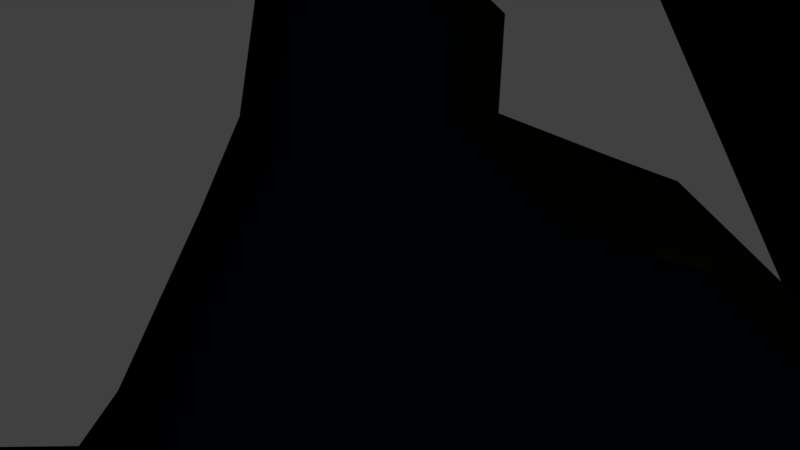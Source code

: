 # Source: room.blend  (saved by Blender 2.77.0; exported with 4.5.12 LTS)
import bpy
from mathutils import Matrix  # noqa: F401  (used for matrix-valued properties, if any)

bpy.ops.wm.read_factory_settings(use_empty=True)
scene = bpy.context.scene
scene.name = 'Scene'

# ---- collections
col_collection_1 = bpy.data.collections.new('Collection 1'); scene.collection.children.link(col_collection_1)

# ---- materials (node trees are filled in below, after node groups)
mat_d_blue_001 = bpy.data.materials.new('d-blue.001')
mat_d_blue_001.alpha_threshold = 0.0
mat_d_blue_001.use_transparent_shadow = False
mat_d_blue_001.diffuse_color = (0.007977, 0.00025, 0.8007, 1.0)
mat_d_blue_001.roughness = 0.5
mat_d_blue = bpy.data.materials.new('d-blue')
mat_d_blue.alpha_threshold = 0.0
mat_d_blue.use_transparent_shadow = False
mat_d_blue.diffuse_color = (0.03773, 0.07297, 0.9551, 1.0)
mat_d_blue.roughness = 0.5
mat_l_blue_001 = bpy.data.materials.new('l-blue.001')
mat_l_blue_001.alpha_threshold = 0.0
mat_l_blue_001.use_transparent_shadow = False
mat_l_blue_001.diffuse_color = (0.06289, 0.369, 0.9551, 1.0)
mat_l_blue_001.roughness = 0.5
mat_yellow = bpy.data.materials.new('yellow')
mat_yellow.alpha_threshold = 0.0
mat_yellow.use_transparent_shadow = False
mat_yellow.diffuse_color = (0.8959, 0.9551, 0.138, 1.0)
mat_yellow.roughness = 0.5

# ---- material node trees

# ---- world
world_world = bpy.data.worlds.new('World'); scene.world = world_world
world_world.color = (0.05088, 0.05088, 0.05088)
world_world.use_sun_shadow = False
world_world.sun_shadow_jitter_overblur = 0.0
world_world.cycles.sampling_method = 'MANUAL'

# ---- cameras
cam_camera = bpy.data.cameras.new('Camera')
cam_camera.clip_end = 100.0
cam_camera.lens = 35.0
cam_camera.sensor_width = 32.0
cam_camera.sensor_height = 18.0
cam_camera.ortho_scale = 7.314
cam_camera.dof.focus_distance = 0.0
cam_camera.dof.aperture_fstop = 128.0

# ---- lights
light_lamp = bpy.data.lights.new('Lamp', 'POINT')
light_lamp.transmission_factor = 0.0
light_lamp.cutoff_distance = 30.0
light_lamp.energy = 100.0
light_lamp.shadow_buffer_clip_start = 1.001
light_lamp.shadow_soft_size = 0.1
light_lamp.shadow_maximum_resolution = 0.006
light_lamp.use_absolute_resolution = True

# ---- meshes
me_cube_002 = bpy.data.meshes.new('Cube.002')
me_cube_002.from_pydata([(-193.5, -228.7, -37.38), (-193.5, -228.7, 146.5), (-193.5, 67.87, -37.38), (-193.5, 67.87, 146.5), (207.2, -228.7, -37.38), (207.2, -228.7, 146.5), (207.2, 67.87, -37.38), (207.2, 67.87, 146.5), (-193.5, -228.7, -20.66), (-193.5, -228.7, -3.946), (-193.5, -228.7, 12.77), (-193.5, -228.7, 29.49), (-193.5, -228.7, 46.21), (-193.5, -228.7, 62.93), (-193.5, -228.7, 79.65), (-193.5, -228.7, 96.37), (-193.5, -228.7, 113.1), (-193.5, -228.7, 129.8), (-193.5, -201.7, 146.5), (-193.5, -174.8, 146.5), (-193.5, -147.8, 146.5), (-193.5, -120.9, 146.5), (-193.5, -93.9, 146.5), (-193.5, -66.93, 146.5), (-193.5, -39.97, 146.5), (-193.5, -13.01, 146.5), (-193.5, 13.95, 146.5), (-193.5, 40.91, 146.5), (-193.5, 67.87, 129.8), (-193.5, 67.87, 113.1), (-193.5, 67.87, 96.37), (-193.5, 67.87, 79.65), (-193.5, 67.87, 62.93), (-193.5, 67.87, 46.21), (-193.5, 67.87, 29.49), (-193.5, 67.87, 12.77), (-193.5, 67.87, -3.946), (-193.5, 67.87, -20.66), (-193.5, 40.91, -37.38), (-193.5, 13.95, -37.38), (-193.5, -13.01, -37.38), (-193.5, -39.97, -37.38), (-193.5, -66.93, -37.38), (-193.5, -93.9, -37.38), (-193.5, -120.9, -37.38), (-193.5, -147.8, -37.38), (-193.5, -174.8, -37.38), (-193.5, -201.7, -37.38), (-157.1, 67.87, 146.5), (-120.6, 67.87, 146.5), (-84.21, 67.87, 146.5), (-47.79, 67.87, 146.5), (-11.36, 67.87, 146.5), (25.06, 67.87, 146.5), (61.48, 67.87, 146.5), (97.9, 67.87, 146.5), (134.3, 67.87, 146.5), (170.8, 67.87, 146.5), (207.2, 67.87, 129.8), (207.2, 67.87, 113.1), (207.2, 67.87, 96.37), (207.2, 67.87, 79.65), (207.2, 67.87, 62.93), (207.2, 67.87, 46.21), (207.2, 67.87, 29.49), (207.2, 67.87, 12.77), (207.2, 67.87, -3.946), (207.2, 67.87, -20.66), (170.8, 67.87, -37.38), (134.3, 67.87, -37.38), (97.9, 67.87, -37.38), (61.48, 67.87, -37.38), (25.06, 67.87, -37.38), (-11.36, 67.87, -37.38), (-47.79, 67.87, -37.38), (-84.21, 67.87, -37.38), (-120.6, 67.87, -37.38), (-157.1, 67.87, -37.38), (207.2, 40.91, 146.5), (207.2, 13.95, 146.5), (207.2, -13.01, 146.5), (207.2, -39.97, 146.5), (207.2, -66.93, 146.5), (207.2, -93.9, 146.5), (207.2, -120.9, 146.5), (207.2, -147.8, 146.5), (207.2, -174.8, 146.5), (207.2, -201.7, 146.5), (207.2, -228.7, 129.8), (207.2, -228.7, 113.1), (207.2, -228.7, 96.37), (207.2, -228.7, 79.65), (207.2, -228.7, 62.93), (207.2, -228.7, 46.21), (207.2, -228.7, 29.49), (207.2, -228.7, 12.77), (207.2, -228.7, -3.946), (207.2, -228.7, -20.66), (207.2, -201.7, -37.38), (207.2, -174.8, -37.38), (207.2, -147.8, -37.38), (207.2, -120.9, -37.38), (207.2, -93.9, -37.38), (207.2, -66.93, -37.38), (207.2, -39.97, -37.38), (207.2, -13.01, -37.38), (207.2, 13.95, -37.38), (207.2, 40.91, -37.38), (170.8, -228.7, 146.5), (134.3, -228.7, 146.5), (97.9, -228.7, 146.5), (61.48, -228.7, 146.5), (25.06, -228.7, 146.5), (-11.36, -228.7, 146.5), (-47.79, -228.7, 146.5), (-84.21, -228.7, 146.5), (-120.6, -228.7, 146.5), (-157.1, -228.7, 146.5), (-157.1, -228.7, -37.38), (-120.6, -228.7, -37.38), (-84.21, -228.7, -37.38), (-47.79, -228.7, -37.38), (-11.36, -228.7, -37.38), (25.06, -228.7, -37.38), (61.48, -228.7, -37.38), (97.9, -228.7, -37.38), (134.3, -228.7, -37.38), (170.8, -228.7, -37.38), (170.8, -201.7, 146.5), (170.8, -174.8, 146.5), (170.8, -147.8, 146.5), (170.8, -120.9, 146.5), (170.8, -93.9, 146.5), (170.8, -66.93, 146.5), (170.8, -39.97, 146.5), (170.8, -13.01, 146.5), (170.8, 13.95, 146.5), (170.8, 40.91, 146.5), (134.3, -201.7, 146.5), (134.3, -174.8, 146.5), (134.3, -147.8, 146.5), (134.3, -120.9, 146.5), (134.3, -93.9, 146.5), (134.3, -66.93, 146.5), (134.3, -39.97, 146.5), (134.3, -13.01, 146.5), (134.3, 13.95, 146.5), (134.3, 40.91, 146.5), (97.9, -201.7, 146.5), (97.9, -174.8, 146.5), (97.9, -147.8, 146.5), (97.9, -120.9, 146.5), (97.9, -93.9, 146.5), (97.9, -66.93, 146.5), (97.9, -39.97, 146.5), (97.9, -13.01, 146.5), (97.9, 13.95, 146.5), (97.9, 40.91, 146.5), (61.48, -201.7, 146.5), (61.48, -174.8, 146.5), (61.48, -147.8, 146.5), (61.48, -120.9, 146.5), (61.48, -93.9, 146.5), (61.48, -66.93, 146.5), (61.48, -39.97, 146.5), (61.48, -13.01, 146.5), (61.48, 13.95, 146.5), (61.48, 40.91, 146.5), (25.06, -201.7, 146.5), (25.06, -174.8, 146.5), (25.06, -147.8, 146.5), (25.06, -120.9, 146.5), (25.06, -93.9, 146.5), (25.06, -66.93, 146.5), (25.06, -39.97, 146.5), (25.06, -13.01, 146.5), (25.06, 13.95, 146.5), (25.06, 40.91, 146.5), (-11.36, -201.7, 146.5), (-11.36, -174.8, 146.5), (-11.36, -147.8, 146.5), (-11.36, -120.9, 146.5), (-11.36, -93.9, 146.5), (-11.36, -66.93, 146.5), (-11.36, -39.97, 146.5), (-11.36, -13.01, 146.5), (-11.36, 13.95, 146.5), (-11.36, 40.91, 146.5), (-47.79, -201.7, 146.5), (-47.79, -174.8, 146.5), (-47.79, -147.8, 146.5), (-47.79, -120.9, 146.5), (-47.79, -93.9, 146.5), (-47.79, -66.93, 146.5), (-47.79, -39.97, 146.5), (-47.79, -13.01, 146.5), (-47.79, 13.95, 146.5), (-47.79, 40.91, 146.5), (-84.21, -201.7, 146.5), (-84.21, -174.8, 146.5), (-84.21, -147.8, 146.5), (-84.21, -120.9, 146.5), (-84.21, -93.9, 146.5), (-84.21, -66.93, 146.5), (-84.21, -39.97, 146.5), (-84.21, -13.01, 146.5), (-84.21, 13.95, 146.5), (-84.21, 40.91, 146.5), (-120.6, -201.7, 146.5), (-120.6, -174.8, 146.5), (-120.6, -147.8, 146.5), (-120.6, -120.9, 146.5), (-120.6, -93.9, 146.5), (-120.6, -66.93, 146.5), (-120.6, -39.97, 146.5), (-120.6, -13.01, 146.5), (-120.6, 13.95, 146.5), (-120.6, 40.91, 146.5), (-157.1, -201.7, 146.5), (-157.1, -174.8, 146.5), (-157.1, -147.8, 146.5), (-157.1, -120.9, 146.5), (-157.1, -93.9, 146.5), (-157.1, -66.93, 146.5), (-157.1, -39.97, 146.5), (-157.1, -13.01, 146.5), (-157.1, 13.95, 146.5), (-157.1, 40.91, 146.5), (-157.1, -201.7, -37.38), (-157.1, -174.8, -37.38), (-157.1, -147.8, -37.38), (-157.1, -120.9, -37.38), (-157.1, -93.9, -37.38), (-157.1, -66.93, -37.38), (-157.1, -39.97, -37.38), (-157.1, -13.01, -37.38), (-157.1, 13.95, -37.38), (-157.1, 40.91, -37.38), (-120.6, -201.7, -37.38), (-120.6, -174.8, -37.38), (-120.6, -147.8, -37.38), (-120.6, -120.9, -37.38), (-120.6, -93.9, -37.38), (-120.6, -66.93, -37.38), (-120.6, -39.97, -37.38), (-120.6, -13.01, -37.38), (-120.6, 13.95, -37.38), (-120.6, 40.91, -37.38), (-84.21, -201.7, -37.38), (-84.21, -174.8, -37.38), (-84.21, -147.8, -37.38), (-84.21, -120.9, -37.38), (-84.21, -93.9, -37.38), (-84.21, -66.93, -37.38), (-84.21, -39.97, -37.38), (-84.21, -13.01, -37.38), (-84.21, 13.95, -37.38), (-84.21, 40.91, -37.38), (-47.79, -201.7, -37.38), (-47.79, -174.8, -37.38), (-47.79, -147.8, -37.38), (-47.79, -120.9, -37.38), (-47.79, -93.9, -37.38), (-47.79, -66.93, -37.38), (-47.79, -39.97, -37.38), (-47.79, -13.01, -37.38), (-47.79, 13.95, -37.38), (-47.79, 40.91, -37.38), (-11.36, -201.7, -37.38), (-11.36, -174.8, -37.38), (-11.36, -147.8, -37.38), (-11.36, -120.9, -37.38), (-11.36, -93.9, -37.38), (-11.36, -66.93, -37.38), (-11.36, -39.97, -37.38), (-11.36, -13.01, -37.38), (-11.36, 13.95, -37.38), (-11.36, 40.91, -37.38), (25.06, -201.7, -37.38), (25.06, -174.8, -37.38), (25.06, -147.8, -37.38), (25.06, -120.9, -37.38), (25.06, -93.9, -37.38), (25.06, -66.93, -37.38), (25.06, -39.97, -37.38), (25.06, -13.01, -37.38), (25.06, 13.95, -37.38), (25.06, 40.91, -37.38), (61.48, -201.7, -37.38), (61.48, -174.8, -37.38), (61.48, -147.8, -37.38), (61.48, -120.9, -37.38), (61.48, -93.9, -37.38), (61.48, -66.93, -37.38), (61.48, -39.97, -37.38), (61.48, -13.01, -37.38), (61.48, 13.95, -37.38), (61.48, 40.91, -37.38), (97.9, -201.7, -37.38), (97.9, -174.8, -37.38), (97.9, -147.8, -37.38), (97.9, -120.9, -37.38), (97.9, -93.9, -37.38), (97.9, -66.93, -37.38), (97.9, -39.97, -37.38), (97.9, -13.01, -37.38), (97.9, 13.95, -37.38), (97.9, 40.91, -37.38), (134.3, -201.7, -37.38), (134.3, -174.8, -37.38), (134.3, -147.8, -37.38), (134.3, -120.9, -37.38), (134.3, -93.9, -37.38), (134.3, -66.93, -37.38), (134.3, -39.97, -37.38), (134.3, -13.01, -37.38), (134.3, 13.95, -37.38), (134.3, 40.91, -37.38), (170.8, -201.7, -37.38), (170.8, -174.8, -37.38), (170.8, -147.8, -37.38), (170.8, -120.9, -37.38), (170.8, -93.9, -37.38), (170.8, -66.93, -37.38), (170.8, -39.97, -37.38), (170.8, -13.01, -37.38), (170.8, 13.95, -37.38), (170.8, 40.91, -37.38), (170.8, -228.7, 129.8), (134.3, -228.7, 129.8), (97.9, -228.7, 129.8), (61.48, -228.7, 129.8), (25.06, -228.7, 129.8), (-11.36, -228.7, 129.8), (-47.79, -228.7, 129.8), (-84.21, -228.7, 129.8), (-120.6, -228.7, 129.8), (-157.1, -228.7, 129.8), (170.8, -228.7, 113.1), (134.3, -228.7, 113.1), (97.9, -228.7, 113.1), (61.48, -228.7, 113.1), (25.06, -228.7, 113.1), (-11.36, -228.7, 113.1), (-47.79, -228.7, 113.1), (-84.21, -228.7, 113.1), (-120.6, -228.7, 113.1), (-157.1, -228.7, 113.1), (170.8, -228.7, 96.37), (134.3, -228.7, 96.37), (97.9, -228.7, 96.37), (61.48, -228.7, 96.37), (25.06, -228.7, 96.37), (-11.36, -228.7, 96.37), (-47.79, -228.7, 96.37), (-84.21, -228.7, 96.37), (-120.6, -228.7, 96.37), (-157.1, -228.7, 96.37), (170.8, -228.7, 79.65), (134.3, -228.7, 79.65), (97.9, -228.7, 79.65), (61.48, -228.7, 79.65), (25.06, -228.7, 79.65), (-11.36, -228.7, 79.65), (-47.79, -228.7, 79.65), (-84.21, -228.7, 79.65), (-120.6, -228.7, 79.65), (-157.1, -228.7, 79.65), (170.8, -228.7, 62.93), (134.3, -228.7, 62.93), (97.9, -228.7, 62.93), (61.48, -228.7, 62.93), (25.06, -228.7, 62.93), (-11.36, -228.7, 62.93), (-47.79, -228.7, 62.93), (-84.21, -228.7, 62.93), (-120.6, -228.7, 62.93), (-157.1, -228.7, 62.93), (170.8, -228.7, 46.21), (134.3, -228.7, 46.21), (97.9, -228.7, 46.21), (61.48, -228.7, 46.21), (25.06, -228.7, 46.21), (-11.36, -228.7, 46.21), (-47.79, -228.7, 46.21), (-84.21, -228.7, 46.21), (-120.6, -228.7, 46.21), (-157.1, -228.7, 46.21), (170.8, -228.7, 29.49), (134.3, -228.7, 29.49), (97.9, -228.7, 29.49), (61.48, -228.7, 29.49), (25.06, -228.7, 29.49), (-11.36, -228.7, 29.49), (-47.79, -228.7, 29.49), (-84.21, -228.7, 29.49), (-120.6, -228.7, 29.49), (-157.1, -228.7, 29.49), (170.8, -228.7, 12.77), (134.3, -228.7, 12.77), (97.9, -228.7, 12.77), (61.48, -228.7, 12.77), (25.06, -228.7, 12.77), (-11.36, -228.7, 12.77), (-47.79, -228.7, 12.77), (-84.21, -228.7, 12.77), (-120.6, -228.7, 12.77), (-157.1, -228.7, 12.77), (170.8, -228.7, -3.946), (134.3, -228.7, -3.946), (97.9, -228.7, -3.946), (61.48, -228.7, -3.946), (25.06, -228.7, -3.946), (-11.36, -228.7, -3.946), (-47.79, -228.7, -3.946), (-84.21, -228.7, -3.946), (-120.6, -228.7, -3.946), (-157.1, -228.7, -3.946), (170.8, -228.7, -20.66), (134.3, -228.7, -20.66), (97.9, -228.7, -20.66), (61.48, -228.7, -20.66), (25.06, -228.7, -20.66), (-11.36, -228.7, -20.66), (-47.79, -228.7, -20.66), (-84.21, -228.7, -20.66), (-120.6, -228.7, -20.66), (-157.1, -228.7, -20.66), (207.2, 40.91, 129.8), (207.2, 13.95, 129.8), (207.2, -13.01, 129.8), (207.2, -39.97, 129.8), (207.2, -66.93, 129.8), (207.2, -93.9, 129.8), (207.2, -120.9, 129.8), (207.2, -147.8, 129.8), (207.2, -174.8, 129.8), (207.2, -201.7, 129.8), (207.2, 40.91, 113.1), (207.2, 13.95, 113.1), (207.2, -13.01, 113.1), (207.2, -39.97, 113.1), (207.2, -66.93, 113.1), (207.2, -93.9, 113.1), (207.2, -120.9, 113.1), (207.2, -147.8, 113.1), (207.2, -174.8, 113.1), (207.2, -201.7, 113.1), (207.2, 40.91, 96.37), (207.2, 13.95, 96.37), (207.2, -13.01, 96.37), (207.2, -39.97, 96.37), (207.2, -66.93, 96.37), (207.2, -93.9, 96.37), (207.2, -120.9, 96.37), (207.2, -147.8, 96.37), (207.2, -174.8, 96.37), (207.2, -201.7, 96.37), (207.2, 40.91, 79.65), (207.2, 13.95, 79.65), (207.2, -13.01, 79.65), (207.2, -39.97, 79.65), (207.2, -66.93, 79.65), (207.2, -93.9, 79.65), (207.2, -120.9, 79.65), (207.2, -147.8, 79.65), (207.2, -174.8, 79.65), (207.2, -201.7, 79.65), (207.2, 40.91, 62.93), (207.2, 13.95, 62.93), (207.2, -13.01, 62.93), (207.2, -39.97, 62.93), (207.2, -66.93, 62.93), (207.2, -93.9, 62.93), (207.2, -120.9, 62.93), (207.2, -147.8, 62.93), (207.2, -174.8, 62.93), (207.2, -201.7, 62.93), (207.2, 40.91, 46.21), (207.2, 13.95, 46.21), (207.2, -13.01, 46.21), (207.2, -39.97, 46.21), (207.2, -66.93, 46.21), (207.2, -93.9, 46.21), (207.2, -120.9, 46.21), (207.2, -147.8, 46.21), (207.2, -174.8, 46.21), (207.2, -201.7, 46.21), (207.2, 40.91, 29.49), (207.2, 13.95, 29.49), (207.2, -13.01, 29.49), (207.2, -39.97, 29.49), (207.2, -66.93, 29.49), (207.2, -93.9, 29.49), (207.2, -120.9, 29.49), (207.2, -147.8, 29.49), (207.2, -174.8, 29.49), (207.2, -201.7, 29.49), (207.2, 40.91, 12.77), (207.2, 13.95, 12.77), (207.2, -13.01, 12.77), (207.2, -39.97, 12.77), (207.2, -66.93, 12.77), (207.2, -93.9, 12.77), (207.2, -120.9, 12.77), (207.2, -147.8, 12.77), (207.2, -174.8, 12.77), (207.2, -201.7, 12.77), (207.2, 40.91, -3.946), (207.2, 13.95, -3.946), (207.2, -13.01, -3.946), (207.2, -39.97, -3.946), (207.2, -66.93, -3.946), (207.2, -93.9, -3.946), (207.2, -120.9, -3.946), (207.2, -147.8, -3.946), (207.2, -174.8, -3.946), (207.2, -201.7, -3.946), (207.2, 40.91, -20.66), (207.2, 13.95, -20.66), (207.2, -13.01, -20.66), (207.2, -39.97, -20.66), (207.2, -66.93, -20.66), (207.2, -93.9, -20.66), (207.2, -120.9, -20.66), (207.2, -147.8, -20.66), (207.2, -174.8, -20.66), (207.2, -201.7, -20.66), (-157.1, 67.87, 129.8), (-120.6, 67.87, 129.8), (-84.21, 67.87, 129.8), (-47.79, 67.87, 129.8), (-11.36, 67.87, 129.8), (25.06, 67.87, 129.8), (61.48, 67.87, 129.8), (97.9, 67.87, 129.8), (134.3, 67.87, 129.8), (170.8, 67.87, 129.8), (-157.1, 67.87, 113.1), (-120.6, 67.87, 113.1), (-84.21, 67.87, 113.1), (-47.79, 67.87, 113.1), (-11.36, 67.87, 113.1), (25.06, 67.87, 113.1), (61.48, 67.87, 113.1), (97.9, 67.87, 113.1), (134.3, 67.87, 113.1), (170.8, 67.87, 113.1), (-157.1, 67.87, 96.37), (-120.6, 67.87, 96.37), (-84.21, 67.87, 96.37), (-47.79, 67.87, 96.37), (-11.36, 67.87, 96.37), (25.06, 67.87, 96.37), (61.48, 67.87, 96.37), (97.9, 67.87, 96.37), (134.3, 67.87, 96.37), (170.8, 67.87, 96.37), (-157.1, 67.87, 79.65), (-120.6, 67.87, 79.65), (-84.21, 67.87, 79.65), (-47.79, 67.87, 79.65), (-11.36, 67.87, 79.65), (25.06, 67.87, 79.65), (61.48, 67.87, 79.65), (97.9, 67.87, 79.65), (134.3, 67.87, 79.65), (170.8, 67.87, 79.65), (-157.1, 67.87, 62.93), (-120.6, 67.87, 62.93), (-84.21, 67.87, 62.93), (-47.79, 67.87, 62.93), (-11.36, 67.87, 62.93), (25.06, 67.87, 62.93), (61.48, 67.87, 62.93), (97.9, 67.87, 62.93), (134.3, 67.87, 62.93), (170.8, 67.87, 62.93), (-157.1, 67.87, 46.21), (-120.6, 67.87, 46.21), (-84.21, 67.87, 46.21), (-47.79, 67.87, 46.21), (-11.36, 67.87, 46.21), (25.06, 67.87, 46.21), (61.48, 67.87, 46.21), (97.9, 67.87, 46.21), (134.3, 67.87, 46.21), (170.8, 67.87, 46.21), (-157.1, 67.87, 29.49), (-120.6, 67.87, 29.49), (-84.21, 67.87, 29.49), (-47.79, 67.87, 29.49), (-11.36, 67.87, 29.49), (25.06, 67.87, 29.49), (61.48, 67.87, 29.49), (97.9, 67.87, 29.49), (134.3, 67.87, 29.49), (170.8, 67.87, 29.49), (-157.1, 67.87, 12.77), (-120.6, 67.87, 12.77), (-84.21, 67.87, 12.77), (-47.79, 67.87, 12.77), (-11.36, 67.87, 12.77), (25.06, 67.87, 12.77), (61.48, 67.87, 12.77), (97.9, 67.87, 12.77), (134.3, 67.87, 12.77), (170.8, 67.87, 12.77), (-157.1, 67.87, -3.946), (-120.6, 67.87, -3.946), (-84.21, 67.87, -3.946), (-47.79, 67.87, -3.946), (-11.36, 67.87, -3.946), (25.06, 67.87, -3.946), (61.48, 67.87, -3.946), (97.9, 67.87, -3.946), (134.3, 67.87, -3.946), (170.8, 67.87, -3.946), (-157.1, 67.87, -20.66), (-120.6, 67.87, -20.66), (-84.21, 67.87, -20.66), (-47.79, 67.87, -20.66), (-11.36, 67.87, -20.66), (25.06, 67.87, -20.66), (61.48, 67.87, -20.66), (97.9, 67.87, -20.66), (134.3, 67.87, -20.66), (170.8, 67.87, -20.66), (-193.5, -201.7, 129.8), (-193.5, -174.8, 129.8), (-193.5, -147.8, 129.8), (-193.5, -120.9, 129.8), (-193.5, -93.9, 129.8), (-193.5, -66.93, 129.8), (-193.5, -39.97, 129.8), (-193.5, -13.01, 129.8), (-193.5, 13.95, 129.8), (-193.5, 40.91, 129.8), (-193.5, -201.7, 113.1), (-193.5, -174.8, 113.1), (-193.5, -147.8, 113.1), (-193.5, -120.9, 113.1), (-193.5, -93.9, 113.1), (-193.5, -66.93, 113.1), (-193.5, -39.97, 113.1), (-193.5, -13.01, 113.1), (-193.5, 13.95, 113.1), (-193.5, 40.91, 113.1), (-193.5, -201.7, 96.37), (-193.5, -174.8, 96.37), (-193.5, -147.8, 96.37), (-193.5, -120.9, 96.37), (-193.5, -93.9, 96.37), (-193.5, -66.93, 96.37), (-193.5, -39.97, 96.37), (-193.5, -13.01, 96.37), (-193.5, 13.95, 96.37), (-193.5, 40.91, 96.37), (-193.5, -201.7, 79.65), (-193.5, -174.8, 79.65), (-193.5, -147.8, 79.65), (-193.5, -120.9, 79.65), (-193.5, -93.9, 79.65), (-193.5, -66.93, 79.65), (-193.5, -39.97, 79.65), (-193.5, -13.01, 79.65), (-193.5, 13.95, 79.65), (-193.5, 40.91, 79.65), (-193.5, -201.7, 62.93), (-193.5, -174.8, 62.93), (-193.5, -147.8, 62.93), (-193.5, -120.9, 62.93), (-193.5, -93.9, 62.93), (-193.5, -66.93, 62.93), (-193.5, -39.97, 62.93), (-193.5, -13.01, 62.93), (-193.5, 13.95, 62.93), (-193.5, 40.91, 62.93), (-193.5, -201.7, 46.21), (-193.5, -174.8, 46.21), (-193.5, -147.8, 46.21), (-193.5, -120.9, 46.21), (-193.5, -93.9, 46.21), (-193.5, -66.93, 46.21), (-193.5, -39.97, 46.21), (-193.5, -13.01, 46.21), (-193.5, 13.95, 46.21), (-193.5, 40.91, 46.21), (-193.5, -201.7, 29.49), (-193.5, -174.8, 29.49), (-193.5, -147.8, 29.49), (-193.5, -120.9, 29.49), (-193.5, -93.9, 29.49), (-193.5, -66.93, 29.49), (-193.5, -39.97, 29.49), (-193.5, -13.01, 29.49), (-193.5, 13.95, 29.49), (-193.5, 40.91, 29.49), (-193.5, -201.7, 12.77), (-193.5, -174.8, 12.77), (-193.5, -147.8, 12.77), (-193.5, -120.9, 12.77), (-193.5, -93.9, 12.77), (-193.5, -66.93, 12.77), (-193.5, -39.97, 12.77), (-193.5, -13.01, 12.77), (-193.5, 13.95, 12.77), (-193.5, 40.91, 12.77), (-193.5, -201.7, -3.946), (-193.5, -174.8, -3.946), (-193.5, -147.8, -3.946), (-193.5, -120.9, -3.946), (-193.5, -93.9, -3.946), (-193.5, -66.93, -3.946), (-193.5, -39.97, -3.946), (-193.5, -13.01, -3.946), (-193.5, 13.95, -3.946), (-193.5, 40.91, -3.946), (-193.5, -201.7, -20.66), (-193.5, -174.8, -20.66), (-193.5, -147.8, -20.66), (-193.5, -120.9, -20.66), (-193.5, -93.9, -20.66), (-193.5, -66.93, -20.66), (-193.5, -39.97, -20.66), (-193.5, -13.01, -20.66), (-193.5, 13.95, -20.66), (-193.5, 40.91, -20.66)], [], [(727, 38, 2, 37), (627, 68, 6, 67), (527, 98, 4, 97), (427, 118, 0, 8), (327, 107, 6, 68), (227, 27, 3, 48), (78, 137, 57, 7), (137, 147, 56, 57), (147, 157, 55, 56), (157, 167, 54, 55), (167, 177, 53, 54), (177, 187, 52, 53), (187, 197, 51, 52), (197, 207, 50, 51), (207, 217, 49, 50), (217, 227, 48, 49), (5, 108, 128, 87), (87, 128, 129, 86), (86, 129, 130, 85), (85, 130, 131, 84), (84, 131, 132, 83), (83, 132, 133, 82), (82, 133, 134, 81), (81, 134, 135, 80), (80, 135, 136, 79), (79, 136, 137, 78), (108, 109, 138, 128), (128, 138, 139, 129), (129, 139, 140, 130), (130, 140, 141, 131), (131, 141, 142, 132), (132, 142, 143, 133), (133, 143, 144, 134), (134, 144, 145, 135), (135, 145, 146, 136), (136, 146, 147, 137), (109, 110, 148, 138), (138, 148, 149, 139), (139, 149, 150, 140), (140, 150, 151, 141), (141, 151, 152, 142), (142, 152, 153, 143), (143, 153, 154, 144), (144, 154, 155, 145), (145, 155, 156, 146), (146, 156, 157, 147), (110, 111, 158, 148), (148, 158, 159, 149), (149, 159, 160, 150), (150, 160, 161, 151), (151, 161, 162, 152), (152, 162, 163, 153), (153, 163, 164, 154), (154, 164, 165, 155), (155, 165, 166, 156), (156, 166, 167, 157), (111, 112, 168, 158), (158, 168, 169, 159), (159, 169, 170, 160), (160, 170, 171, 161), (161, 171, 172, 162), (162, 172, 173, 163), (163, 173, 174, 164), (164, 174, 175, 165), (165, 175, 176, 166), (166, 176, 177, 167), (112, 113, 178, 168), (168, 178, 179, 169), (169, 179, 180, 170), (170, 180, 181, 171), (171, 181, 182, 172), (172, 182, 183, 173), (173, 183, 184, 174), (174, 184, 185, 175), (175, 185, 186, 176), (176, 186, 187, 177), (113, 114, 188, 178), (178, 188, 189, 179), (179, 189, 190, 180), (180, 190, 191, 181), (181, 191, 192, 182), (182, 192, 193, 183), (183, 193, 194, 184), (184, 194, 195, 185), (185, 195, 196, 186), (186, 196, 197, 187), (114, 115, 198, 188), (188, 198, 199, 189), (189, 199, 200, 190), (190, 200, 201, 191), (191, 201, 202, 192), (192, 202, 203, 193), (193, 203, 204, 194), (194, 204, 205, 195), (195, 205, 206, 196), (196, 206, 207, 197), (115, 116, 208, 198), (198, 208, 209, 199), (199, 209, 210, 200), (200, 210, 211, 201), (201, 211, 212, 202), (202, 212, 213, 203), (203, 213, 214, 204), (204, 214, 215, 205), (205, 215, 216, 206), (206, 216, 217, 207), (116, 117, 218, 208), (208, 218, 219, 209), (209, 219, 220, 210), (210, 220, 221, 211), (211, 221, 222, 212), (212, 222, 223, 213), (213, 223, 224, 214), (214, 224, 225, 215), (215, 225, 226, 216), (216, 226, 227, 217), (117, 1, 18, 218), (218, 18, 19, 219), (219, 19, 20, 220), (220, 20, 21, 221), (221, 21, 22, 222), (222, 22, 23, 223), (223, 23, 24, 224), (224, 24, 25, 225), (225, 25, 26, 226), (226, 26, 27, 227), (38, 237, 77, 2), (237, 247, 76, 77), (247, 257, 75, 76), (257, 267, 74, 75), (267, 277, 73, 74), (277, 287, 72, 73), (287, 297, 71, 72), (297, 307, 70, 71), (307, 317, 69, 70), (317, 327, 68, 69), (0, 118, 228, 47), (47, 228, 229, 46), (46, 229, 230, 45), (45, 230, 231, 44), (44, 231, 232, 43), (43, 232, 233, 42), (42, 233, 234, 41), (41, 234, 235, 40), (40, 235, 236, 39), (39, 236, 237, 38), (118, 119, 238, 228), (228, 238, 239, 229), (229, 239, 240, 230), (230, 240, 241, 231), (231, 241, 242, 232), (232, 242, 243, 233), (233, 243, 244, 234), (234, 244, 245, 235), (235, 245, 246, 236), (236, 246, 247, 237), (119, 120, 248, 238), (238, 248, 249, 239), (239, 249, 250, 240), (240, 250, 251, 241), (241, 251, 252, 242), (242, 252, 253, 243), (243, 253, 254, 244), (244, 254, 255, 245), (245, 255, 256, 246), (246, 256, 257, 247), (120, 121, 258, 248), (248, 258, 259, 249), (249, 259, 260, 250), (250, 260, 261, 251), (251, 261, 262, 252), (252, 262, 263, 253), (253, 263, 264, 254), (254, 264, 265, 255), (255, 265, 266, 256), (256, 266, 267, 257), (121, 122, 268, 258), (258, 268, 269, 259), (259, 269, 270, 260), (260, 270, 271, 261), (261, 271, 272, 262), (262, 272, 273, 263), (263, 273, 274, 264), (264, 274, 275, 265), (265, 275, 276, 266), (266, 276, 277, 267), (122, 123, 278, 268), (268, 278, 279, 269), (269, 279, 280, 270), (270, 280, 281, 271), (271, 281, 282, 272), (272, 282, 283, 273), (273, 283, 284, 274), (274, 284, 285, 275), (275, 285, 286, 276), (276, 286, 287, 277), (123, 124, 288, 278), (278, 288, 289, 279), (279, 289, 290, 280), (280, 290, 291, 281), (281, 291, 292, 282), (282, 292, 293, 283), (283, 293, 294, 284), (284, 294, 295, 285), (285, 295, 296, 286), (286, 296, 297, 287), (124, 125, 298, 288), (288, 298, 299, 289), (289, 299, 300, 290), (290, 300, 301, 291), (291, 301, 302, 292), (292, 302, 303, 293), (293, 303, 304, 294), (294, 304, 305, 295), (295, 305, 306, 296), (296, 306, 307, 297), (125, 126, 308, 298), (298, 308, 309, 299), (299, 309, 310, 300), (300, 310, 311, 301), (301, 311, 312, 302), (302, 312, 313, 303), (303, 313, 314, 304), (304, 314, 315, 305), (305, 315, 316, 306), (306, 316, 317, 307), (126, 127, 318, 308), (308, 318, 319, 309), (309, 319, 320, 310), (310, 320, 321, 311), (311, 321, 322, 312), (312, 322, 323, 313), (313, 323, 324, 314), (314, 324, 325, 315), (315, 325, 326, 316), (316, 326, 327, 317), (127, 4, 98, 318), (318, 98, 99, 319), (319, 99, 100, 320), (320, 100, 101, 321), (321, 101, 102, 322), (322, 102, 103, 323), (323, 103, 104, 324), (324, 104, 105, 325), (325, 105, 106, 326), (326, 106, 107, 327), (117, 337, 17, 1), (337, 347, 16, 17), (347, 357, 15, 16), (357, 367, 14, 15), (367, 377, 13, 14), (377, 387, 12, 13), (387, 397, 11, 12), (397, 407, 10, 11), (407, 417, 9, 10), (417, 427, 8, 9), (5, 88, 328, 108), (108, 328, 329, 109), (109, 329, 330, 110), (110, 330, 331, 111), (111, 331, 332, 112), (112, 332, 333, 113), (113, 333, 334, 114), (114, 334, 335, 115), (115, 335, 336, 116), (116, 336, 337, 117), (88, 89, 338, 328), (328, 338, 339, 329), (329, 339, 340, 330), (330, 340, 341, 331), (331, 341, 342, 332), (332, 342, 343, 333), (333, 343, 344, 334), (334, 344, 345, 335), (335, 345, 346, 336), (336, 346, 347, 337), (89, 90, 348, 338), (338, 348, 349, 339), (339, 349, 350, 340), (340, 350, 351, 341), (341, 351, 352, 342), (342, 352, 353, 343), (343, 353, 354, 344), (344, 354, 355, 345), (345, 355, 356, 346), (346, 356, 357, 347), (90, 91, 358, 348), (348, 358, 359, 349), (349, 359, 360, 350), (350, 360, 361, 351), (351, 361, 362, 352), (352, 362, 363, 353), (353, 363, 364, 354), (354, 364, 365, 355), (355, 365, 366, 356), (356, 366, 367, 357), (91, 92, 368, 358), (358, 368, 369, 359), (359, 369, 370, 360), (360, 370, 371, 361), (361, 371, 372, 362), (362, 372, 373, 363), (363, 373, 374, 364), (364, 374, 375, 365), (365, 375, 376, 366), (366, 376, 377, 367), (92, 93, 378, 368), (368, 378, 379, 369), (369, 379, 380, 370), (370, 380, 381, 371), (371, 381, 382, 372), (372, 382, 383, 373), (373, 383, 384, 374), (374, 384, 385, 375), (375, 385, 386, 376), (376, 386, 387, 377), (93, 94, 388, 378), (378, 388, 389, 379), (379, 389, 390, 380), (380, 390, 391, 381), (381, 391, 392, 382), (382, 392, 393, 383), (383, 393, 394, 384), (384, 394, 395, 385), (385, 395, 396, 386), (386, 396, 397, 387), (94, 95, 398, 388), (388, 398, 399, 389), (389, 399, 400, 390), (390, 400, 401, 391), (391, 401, 402, 392), (392, 402, 403, 393), (393, 403, 404, 394), (394, 404, 405, 395), (395, 405, 406, 396), (396, 406, 407, 397), (95, 96, 408, 398), (398, 408, 409, 399), (399, 409, 410, 400), (400, 410, 411, 401), (401, 411, 412, 402), (402, 412, 413, 403), (403, 413, 414, 404), (404, 414, 415, 405), (405, 415, 416, 406), (406, 416, 417, 407), (96, 97, 418, 408), (408, 418, 419, 409), (409, 419, 420, 410), (410, 420, 421, 411), (411, 421, 422, 412), (412, 422, 423, 413), (413, 423, 424, 414), (414, 424, 425, 415), (415, 425, 426, 416), (416, 426, 427, 417), (97, 4, 127, 418), (418, 127, 126, 419), (419, 126, 125, 420), (420, 125, 124, 421), (421, 124, 123, 422), (422, 123, 122, 423), (423, 122, 121, 424), (424, 121, 120, 425), (425, 120, 119, 426), (426, 119, 118, 427), (87, 437, 88, 5), (437, 447, 89, 88), (447, 457, 90, 89), (457, 467, 91, 90), (467, 477, 92, 91), (477, 487, 93, 92), (487, 497, 94, 93), (497, 507, 95, 94), (507, 517, 96, 95), (517, 527, 97, 96), (7, 58, 428, 78), (78, 428, 429, 79), (79, 429, 430, 80), (80, 430, 431, 81), (81, 431, 432, 82), (82, 432, 433, 83), (83, 433, 434, 84), (84, 434, 435, 85), (85, 435, 436, 86), (86, 436, 437, 87), (58, 59, 438, 428), (428, 438, 439, 429), (429, 439, 440, 430), (430, 440, 441, 431), (431, 441, 442, 432), (432, 442, 443, 433), (433, 443, 444, 434), (434, 444, 445, 435), (435, 445, 446, 436), (436, 446, 447, 437), (59, 60, 448, 438), (438, 448, 449, 439), (439, 449, 450, 440), (440, 450, 451, 441), (441, 451, 452, 442), (442, 452, 453, 443), (443, 453, 454, 444), (444, 454, 455, 445), (445, 455, 456, 446), (446, 456, 457, 447), (60, 61, 458, 448), (448, 458, 459, 449), (449, 459, 460, 450), (450, 460, 461, 451), (451, 461, 462, 452), (452, 462, 463, 453), (453, 463, 464, 454), (454, 464, 465, 455), (455, 465, 466, 456), (456, 466, 467, 457), (61, 62, 468, 458), (458, 468, 469, 459), (459, 469, 470, 460), (460, 470, 471, 461), (461, 471, 472, 462), (462, 472, 473, 463), (463, 473, 474, 464), (464, 474, 475, 465), (465, 475, 476, 466), (466, 476, 477, 467), (62, 63, 478, 468), (468, 478, 479, 469), (469, 479, 480, 470), (470, 480, 481, 471), (471, 481, 482, 472), (472, 482, 483, 473), (473, 483, 484, 474), (474, 484, 485, 475), (475, 485, 486, 476), (476, 486, 487, 477), (63, 64, 488, 478), (478, 488, 489, 479), (479, 489, 490, 480), (480, 490, 491, 481), (481, 491, 492, 482), (482, 492, 493, 483), (483, 493, 494, 484), (484, 494, 495, 485), (485, 495, 496, 486), (486, 496, 497, 487), (64, 65, 498, 488), (488, 498, 499, 489), (489, 499, 500, 490), (490, 500, 501, 491), (491, 501, 502, 492), (492, 502, 503, 493), (493, 503, 504, 494), (494, 504, 505, 495), (495, 505, 506, 496), (496, 506, 507, 497), (65, 66, 508, 498), (498, 508, 509, 499), (499, 509, 510, 500), (500, 510, 511, 501), (501, 511, 512, 502), (502, 512, 513, 503), (503, 513, 514, 504), (504, 514, 515, 505), (505, 515, 516, 506), (506, 516, 517, 507), (66, 67, 518, 508), (508, 518, 519, 509), (509, 519, 520, 510), (510, 520, 521, 511), (511, 521, 522, 512), (512, 522, 523, 513), (513, 523, 524, 514), (514, 524, 525, 515), (515, 525, 526, 516), (516, 526, 527, 517), (67, 6, 107, 518), (518, 107, 106, 519), (519, 106, 105, 520), (520, 105, 104, 521), (521, 104, 103, 522), (522, 103, 102, 523), (523, 102, 101, 524), (524, 101, 100, 525), (525, 100, 99, 526), (526, 99, 98, 527), (57, 537, 58, 7), (537, 547, 59, 58), (547, 557, 60, 59), (557, 567, 61, 60), (567, 577, 62, 61), (577, 587, 63, 62), (587, 597, 64, 63), (597, 607, 65, 64), (607, 617, 66, 65), (617, 627, 67, 66), (3, 28, 528, 48), (48, 528, 529, 49), (49, 529, 530, 50), (50, 530, 531, 51), (51, 531, 532, 52), (52, 532, 533, 53), (53, 533, 534, 54), (54, 534, 535, 55), (55, 535, 536, 56), (56, 536, 537, 57), (28, 29, 538, 528), (528, 538, 539, 529), (529, 539, 540, 530), (530, 540, 541, 531), (531, 541, 542, 532), (532, 542, 543, 533), (533, 543, 544, 534), (534, 544, 545, 535), (535, 545, 546, 536), (536, 546, 547, 537), (29, 30, 548, 538), (538, 548, 549, 539), (539, 549, 550, 540), (540, 550, 551, 541), (541, 551, 552, 542), (542, 552, 553, 543), (543, 553, 554, 544), (544, 554, 555, 545), (545, 555, 556, 546), (546, 556, 557, 547), (30, 31, 558, 548), (548, 558, 559, 549), (549, 559, 560, 550), (550, 560, 561, 551), (551, 561, 562, 552), (552, 562, 563, 553), (553, 563, 564, 554), (554, 564, 565, 555), (555, 565, 566, 556), (556, 566, 567, 557), (31, 32, 568, 558), (558, 568, 569, 559), (559, 569, 570, 560), (560, 570, 571, 561), (561, 571, 572, 562), (562, 572, 573, 563), (563, 573, 574, 564), (564, 574, 575, 565), (565, 575, 576, 566), (566, 576, 577, 567), (32, 33, 578, 568), (568, 578, 579, 569), (569, 579, 580, 570), (570, 580, 581, 571), (571, 581, 582, 572), (572, 582, 583, 573), (573, 583, 584, 574), (574, 584, 585, 575), (575, 585, 586, 576), (576, 586, 587, 577), (33, 34, 588, 578), (578, 588, 589, 579), (579, 589, 590, 580), (580, 590, 591, 581), (581, 591, 592, 582), (582, 592, 593, 583), (583, 593, 594, 584), (584, 594, 595, 585), (585, 595, 596, 586), (586, 596, 597, 587), (34, 35, 598, 588), (588, 598, 599, 589), (589, 599, 600, 590), (590, 600, 601, 591), (591, 601, 602, 592), (592, 602, 603, 593), (593, 603, 604, 594), (594, 604, 605, 595), (595, 605, 606, 596), (596, 606, 607, 597), (35, 36, 608, 598), (598, 608, 609, 599), (599, 609, 610, 600), (600, 610, 611, 601), (601, 611, 612, 602), (602, 612, 613, 603), (603, 613, 614, 604), (604, 614, 615, 605), (605, 615, 616, 606), (606, 616, 617, 607), (36, 37, 618, 608), (608, 618, 619, 609), (609, 619, 620, 610), (610, 620, 621, 611), (611, 621, 622, 612), (612, 622, 623, 613), (613, 623, 624, 614), (614, 624, 625, 615), (615, 625, 626, 616), (616, 626, 627, 617), (37, 2, 77, 618), (618, 77, 76, 619), (619, 76, 75, 620), (620, 75, 74, 621), (621, 74, 73, 622), (622, 73, 72, 623), (623, 72, 71, 624), (624, 71, 70, 625), (625, 70, 69, 626), (626, 69, 68, 627), (27, 637, 28, 3), (637, 647, 29, 28), (647, 657, 30, 29), (657, 667, 31, 30), (667, 677, 32, 31), (677, 687, 33, 32), (687, 697, 34, 33), (697, 707, 35, 34), (707, 717, 36, 35), (717, 727, 37, 36), (1, 17, 628, 18), (18, 628, 629, 19), (19, 629, 630, 20), (20, 630, 631, 21), (21, 631, 632, 22), (22, 632, 633, 23), (23, 633, 634, 24), (24, 634, 635, 25), (25, 635, 636, 26), (26, 636, 637, 27), (17, 16, 638, 628), (628, 638, 639, 629), (629, 639, 640, 630), (630, 640, 641, 631), (631, 641, 642, 632), (632, 642, 643, 633), (633, 643, 644, 634), (634, 644, 645, 635), (635, 645, 646, 636), (636, 646, 647, 637), (16, 15, 648, 638), (638, 648, 649, 639), (639, 649, 650, 640), (640, 650, 651, 641), (641, 651, 652, 642), (642, 652, 653, 643), (643, 653, 654, 644), (644, 654, 655, 645), (645, 655, 656, 646), (646, 656, 657, 647), (15, 14, 658, 648), (648, 658, 659, 649), (649, 659, 660, 650), (650, 660, 661, 651), (651, 661, 662, 652), (652, 662, 663, 653), (653, 663, 664, 654), (654, 664, 665, 655), (655, 665, 666, 656), (656, 666, 667, 657), (14, 13, 668, 658), (658, 668, 669, 659), (659, 669, 670, 660), (660, 670, 671, 661), (661, 671, 672, 662), (662, 672, 673, 663), (663, 673, 674, 664), (664, 674, 675, 665), (665, 675, 676, 666), (666, 676, 677, 667), (13, 12, 678, 668), (668, 678, 679, 669), (669, 679, 680, 670), (670, 680, 681, 671), (671, 681, 682, 672), (672, 682, 683, 673), (673, 683, 684, 674), (674, 684, 685, 675), (675, 685, 686, 676), (676, 686, 687, 677), (12, 11, 688, 678), (678, 688, 689, 679), (679, 689, 690, 680), (680, 690, 691, 681), (681, 691, 692, 682), (682, 692, 693, 683), (683, 693, 694, 684), (684, 694, 695, 685), (685, 695, 696, 686), (686, 696, 697, 687), (11, 10, 698, 688), (688, 698, 699, 689), (689, 699, 700, 690), (690, 700, 701, 691), (691, 701, 702, 692), (692, 702, 703, 693), (693, 703, 704, 694), (694, 704, 705, 695), (695, 705, 706, 696), (696, 706, 707, 697), (10, 9, 708, 698), (698, 708, 709, 699), (699, 709, 710, 700), (700, 710, 711, 701), (701, 711, 712, 702), (702, 712, 713, 703), (703, 713, 714, 704), (704, 714, 715, 705), (705, 715, 716, 706), (706, 716, 717, 707), (9, 8, 718, 708), (708, 718, 719, 709), (709, 719, 720, 710), (710, 720, 721, 711), (711, 721, 722, 712), (712, 722, 723, 713), (713, 723, 724, 714), (714, 724, 725, 715), (715, 725, 726, 716), (716, 726, 727, 717), (8, 0, 47, 718), (718, 47, 46, 719), (719, 46, 45, 720), (720, 45, 44, 721), (721, 44, 43, 722), (722, 43, 42, 723), (723, 42, 41, 724), (724, 41, 40, 725), (725, 40, 39, 726), (726, 39, 38, 727)])
me_cube_002.materials.append(mat_d_blue_001)
me_cube_002.use_remesh_preserve_volume = False
me_cube_002.use_remesh_preserve_attributes = False
me_cube_002.use_mirror_vertex_groups = False
me_cube_002.update()
me_cube = bpy.data.meshes.new('Cube')
me_cube.from_pydata([(-49.1, -30.93, -25.12), (-49.1, -30.93, -13.0), (-49.1, 19.37, -25.12), (-49.1, 19.37, 36.14), (7.378, -30.93, -25.12), (7.378, -30.93, 4.625), (7.378, 19.37, -25.12), (7.378, 19.37, 4.625), (-49.1, -26.35, -10.86), (-49.1, -21.78, -9.599), (-49.1, -17.21, -7.204), (-49.1, -12.64, -4.299), (-49.1, -8.066, -0.4016), (-49.1, -3.494, 5.986), (-49.1, 1.078, 12.31), (-49.1, 5.65, 19.21), (-49.1, 10.22, 36.14), (-49.1, 14.79, 36.14), (-43.97, 19.37, 33.28), (-38.83, 19.37, 30.41), (-33.7, 19.37, 27.55), (-33.92, 19.37, 19.83), (-23.43, 19.37, 19.18), (-18.29, 19.37, 18.95), (-13.16, 19.37, 16.09), (-8.025, 19.37, 13.22), (-2.891, 19.37, 10.36), (2.244, 19.37, 7.491), (7.378, 14.79, 4.625), (7.378, 10.22, 4.625), (7.378, 5.65, 4.625), (7.378, 1.078, 4.625), (7.378, -3.494, 4.625), (7.378, -8.066, 4.625), (7.378, -12.64, 4.625), (7.378, -17.21, 4.625), (7.378, -21.78, 4.625), (7.378, -26.35, 4.625), (2.244, -30.93, 7.491), (-2.891, -30.93, 10.36), (-8.025, -30.93, 6.501), (-13.16, -30.93, 2.172), (-18.29, -30.93, -1.335), (-23.43, -30.93, -3.208), (-28.56, -30.93, -5.118), (-33.7, -30.93, -6.891), (-38.83, -30.93, -8.59), (-43.97, -30.93, -10.79), (2.244, -26.35, 7.491), (-2.891, -26.35, 10.36), (-8.025, -26.35, 7.817), (-13.16, -26.35, 4.006), (-18.29, -26.35, 0.1382), (-23.43, -26.35, -1.75), (-28.56, -26.35, -3.501), (-33.7, -26.35, -5.086), (-38.83, -26.35, -6.88), (-43.97, -26.35, -9.351), (2.244, -21.78, 7.491), (-2.891, -21.78, 10.36), (-8.025, -21.78, 8.209), (-13.16, -21.78, 5.773), (-18.29, -21.78, 2.732), (-23.43, -21.78, 1.267), (-28.56, -21.78, -0.5182), (-33.7, -21.78, -2.677), (-38.83, -21.78, -5.053), (-43.97, -21.78, -7.527), (2.244, -17.21, 7.491), (-2.891, -17.21, 10.36), (-8.025, -17.21, 7.388), (-13.16, -17.21, 4.901), (-18.29, -19.39, 4.016), (-23.43, -17.99, 3.13), (-28.56, -17.21, 1.307), (-33.7, -17.21, -1.042), (-38.83, -17.21, -2.993), (-43.97, -17.21, -5.287), (2.244, -12.64, 7.491), (-2.891, -12.64, 10.36), (-8.025, -12.64, 6.287), (-13.16, -12.64, 1.584), (-18.29, -12.64, 0.0316), (-23.43, -12.64, -0.4872), (-28.56, -12.64, 0.8477), (-33.7, -12.64, 0.6441), (-38.83, -12.64, -0.3135), (-43.97, -12.64, -2.371), (2.244, -8.066, 7.491), (-2.891, -8.066, 10.36), (-8.025, -8.066, 4.388), (-13.16, -8.066, 0.4011), (-18.29, -8.066, -1.479), (-23.43, -8.066, -1.655), (-28.56, -8.066, -0.2123), (-33.7, -8.066, 2.915), (-38.83, -8.066, 2.742), (-43.97, -8.066, 1.492), (2.244, -3.494, 7.491), (-2.891, -3.494, 10.36), (-8.025, -3.494, 4.453), (-13.16, -3.494, 0.5578), (-18.29, -3.494, -0.6531), (-23.43, -3.494, -1.074), (-28.56, -3.494, 0.1463), (-33.7, -3.494, 1.797), (-38.83, -3.494, 5.991), (-43.97, -3.494, 6.346), (2.244, 1.078, 7.491), (-2.891, 1.078, 10.36), (-8.025, 1.078, 6.22), (-13.16, 1.078, 2.038), (-18.29, 1.078, 0.2457), (-23.43, 1.078, -0.3225), (-28.56, 1.078, 1.159), (-33.7, 1.078, 1.797), (-38.83, 1.078, 9.771), (-43.97, 1.078, 10.78), (2.244, 5.65, 7.491), (-2.891, 5.65, 10.36), (-8.025, 5.65, 10.03), (-13.16, 5.65, 4.89), (-18.29, 5.65, 2.703), (-23.43, 5.65, 2.66), (-28.56, 5.65, 3.389), (-33.7, 10.59, 9.851), (-38.83, 5.65, 14.39), (-43.97, 5.65, 16.94), (2.244, 10.22, 7.491), (-2.891, 10.22, 10.36), (-8.025, 10.22, 13.22), (-13.16, 10.22, 10.15), (-18.29, 10.22, 7.184), (-23.43, 10.22, 6.299), (-32.93, 12.22, 9.803), (-35.42, 11.83, 14.4), (-38.83, 10.22, 30.41), (-43.97, 10.22, 33.28), (2.244, 14.79, 7.491), (-2.891, 14.79, 10.36), (-8.025, 14.79, 13.22), (-13.16, 14.79, 16.09), (-18.29, 14.79, 15.27), (-23.43, 14.79, 15.5), (-33.92, 14.79, 19.83), (-33.7, 14.79, 27.55), (-38.83, 14.79, 30.41), (-43.97, 14.79, 33.28)], [], [(1, 8, 9, 10, 11, 12, 13, 14, 15, 16, 17, 3, 2, 0), (3, 18, 19, 20, 21, 22, 23, 24, 25, 26, 27, 7, 6, 2), (7, 28, 29, 30, 31, 32, 33, 34, 35, 36, 37, 5, 4, 6), (5, 38, 39, 40, 41, 42, 43, 44, 45, 46, 47, 1, 0, 4), (0, 2, 6, 4), (147, 18, 3, 17), (47, 57, 8, 1), (57, 67, 9, 8), (67, 77, 10, 9), (77, 87, 11, 10), (87, 97, 12, 11), (97, 107, 13, 12), (107, 117, 14, 13), (117, 127, 15, 14), (127, 137, 16, 15), (137, 147, 17, 16), (5, 37, 48, 38), (38, 48, 49, 39), (39, 49, 50, 40), (40, 50, 51, 41), (41, 51, 52, 42), (42, 52, 53, 43), (43, 53, 54, 44), (44, 54, 55, 45), (45, 55, 56, 46), (46, 56, 57, 47), (37, 36, 58, 48), (48, 58, 59, 49), (49, 59, 60, 50), (50, 60, 61, 51), (51, 61, 62, 52), (52, 62, 63, 53), (53, 63, 64, 54), (54, 64, 65, 55), (55, 65, 66, 56), (56, 66, 67, 57), (36, 35, 68, 58), (58, 68, 69, 59), (59, 69, 70, 60), (60, 70, 71, 61), (61, 71, 72, 62), (62, 72, 73, 63), (63, 73, 74, 64), (64, 74, 75, 65), (65, 75, 76, 66), (66, 76, 77, 67), (35, 34, 78, 68), (68, 78, 79, 69), (69, 79, 80, 70), (70, 80, 81, 71), (71, 81, 82, 72), (72, 82, 83, 73), (73, 83, 84, 74), (74, 84, 85, 75), (75, 85, 86, 76), (76, 86, 87, 77), (34, 33, 88, 78), (78, 88, 89, 79), (79, 89, 90, 80), (80, 90, 91, 81), (81, 91, 92, 82), (82, 92, 93, 83), (83, 93, 94, 84), (84, 94, 95, 85), (85, 95, 96, 86), (86, 96, 97, 87), (33, 32, 98, 88), (88, 98, 99, 89), (89, 99, 100, 90), (90, 100, 101, 91), (91, 101, 102, 92), (92, 102, 103, 93), (93, 103, 104, 94), (94, 104, 105, 95), (95, 105, 106, 96), (96, 106, 107, 97), (32, 31, 108, 98), (98, 108, 109, 99), (99, 109, 110, 100), (100, 110, 111, 101), (101, 111, 112, 102), (102, 112, 113, 103), (103, 113, 114, 104), (104, 114, 115, 105), (105, 115, 116, 106), (106, 116, 117, 107), (31, 30, 118, 108), (108, 118, 119, 109), (109, 119, 120, 110), (110, 120, 121, 111), (111, 121, 122, 112), (112, 122, 123, 113), (113, 123, 124, 114), (114, 124, 125, 115), (115, 125, 126, 116), (116, 126, 127, 117), (30, 29, 128, 118), (118, 128, 129, 119), (119, 129, 130, 120), (120, 130, 131, 121), (121, 131, 132, 122), (122, 132, 133, 123), (123, 133, 134, 124), (124, 134, 135, 125), (125, 135, 136, 126), (126, 136, 137, 127), (29, 28, 138, 128), (128, 138, 139, 129), (129, 139, 140, 130), (130, 140, 141, 131), (131, 141, 142, 132), (132, 142, 143, 133), (133, 143, 144, 134), (134, 144, 145, 135), (135, 145, 146, 136), (136, 146, 147, 137), (28, 7, 27, 138), (138, 27, 26, 139), (139, 26, 25, 140), (140, 25, 24, 141), (141, 24, 23, 142), (142, 23, 22, 143), (143, 22, 21, 144), (144, 21, 20, 145), (145, 20, 19, 146), (146, 19, 18, 147)])
me_cube.polygons.foreach_set('use_smooth', [0, 0, 0, 0, 0, 0, 1, 1, 1, 1, 1, 1, 1, 1, 1, 0, 0, 0, 1, 1, 1, 1, 1, 1, 1, 1, 0, 0, 1, 1, 1, 1, 1, 1, 1, 1, 0, 0, 1, 1, 1, 1, 1, 1, 1, 1, 0, 0, 1, 1, 1, 1, 1, 1, 1, 1, 0, 0, 1, 1, 1, 1, 1, 1, 1, 1, 0, 0, 1, 1, 1, 1, 1, 1, 1, 1, 0, 0, 1, 1, 1, 1, 1, 1, 1, 1, 0, 0, 1, 1, 1, 1, 1, 1, 1, 1, 0, 0, 1, 1, 1, 1, 1, 1, 1, 1, 0, 0, 1, 1, 1, 1, 1, 1, 1, 0, 0, 0, 0, 0, 1, 1, 1, 1, 0, 0])
me_cube.polygons.foreach_set('material_index', [0, 0, 0, 0, 0, 2, 1, 1, 1, 1, 1, 1, 1, 1, 1, 2, 2, 2, 1, 1, 1, 1, 1, 1, 1, 1, 2, 2, 1, 1, 1, 1, 1, 1, 1, 1, 2, 2, 1, 1, 1, 1, 1, 1, 1, 1, 2, 2, 1, 1, 1, 1, 1, 1, 1, 1, 2, 2, 1, 1, 1, 1, 1, 1, 1, 1, 2, 2, 1, 1, 1, 1, 1, 1, 1, 1, 2, 2, 1, 1, 1, 1, 1, 1, 1, 1, 2, 2, 1, 1, 1, 1, 1, 1, 1, 1, 2, 2, 1, 1, 1, 1, 1, 1, 1, 1, 2, 2, 1, 1, 1, 1, 1, 1, 1, 2, 2, 2, 2, 2, 2, 2, 2, 2, 2, 2])
me_cube.materials.append(mat_d_blue)
me_cube.materials.append(mat_l_blue_001)
me_cube.materials.append(mat_yellow)
me_cube.use_remesh_preserve_volume = False
me_cube.use_remesh_preserve_attributes = False
me_cube.use_mirror_vertex_groups = False
me_cube.update()

# ---- objects
ob_cube = bpy.data.objects.new('Cube', me_cube_002)
ob_cube_001 = bpy.data.objects.new('Cube.001', me_cube)
ob_lamp = bpy.data.objects.new('Lamp', light_lamp)
ob_camera = bpy.data.objects.new('Camera', cam_camera)

# ---- transforms, parenting, visibility, modifiers, constraints
ob_cube.location = (1.194, -1.42, -6.311)
ob_cube.lineart.crease_threshold = 0.0
ob_cube_001.location = (22.1, 5.937, -19.26)
ob_cube_001.lineart.crease_threshold = 0.0
ob_lamp.location = (29.33, -14.91, 24.68)
ob_lamp.rotation_euler = (0.6503, 0.05522, 1.866)
ob_lamp.lock_rotations_4d = False
ob_lamp.empty_display_type = 'ARROWS'
ob_lamp.color = (0.0, 0.0, 0.0, 0.0)
ob_lamp.lineart.crease_threshold = 0.0
ob_camera.location = (30.01, -24.28, 23.07)
ob_camera.rotation_euler = (1.109, 0.01082, 0.8149)
ob_camera.lock_rotations_4d = False
ob_camera.empty_display_type = 'ARROWS'
ob_camera.color = (0.0, 0.0, 0.0, 0.0)
ob_camera.display_type = 'WIRE'
ob_camera.lineart.crease_threshold = 0.0

# ---- collection membership
col_collection_1.objects.link(ob_cube)
col_collection_1.objects.link(ob_cube_001)
col_collection_1.objects.link(ob_lamp)
col_collection_1.objects.link(ob_camera)

# ---- scene / render settings (as saved in the file)
scene.camera = ob_camera
scene.frame_start = 1; scene.frame_end = 250; scene.frame_set(1)
scene.render.engine = 'BLENDER_EEVEE_NEXT'
scene.render.resolution_percentage = 50
scene.render.dither_intensity = 0.0
scene.cycles.use_denoising = False
scene.cycles.samples = 128
scene.cycles.sampling_pattern = 'TABULATED_SOBOL'
scene.cycles.light_sampling_threshold = 0.0
scene.cycles.use_adaptive_sampling = False
scene.cycles.use_light_tree = False
scene.cycles.blur_glossy = 0.0
scene.cycles.sample_clamp_indirect = 0.0
scene.view_settings.view_transform = 'Standard'
bpy.context.view_layer.update()
